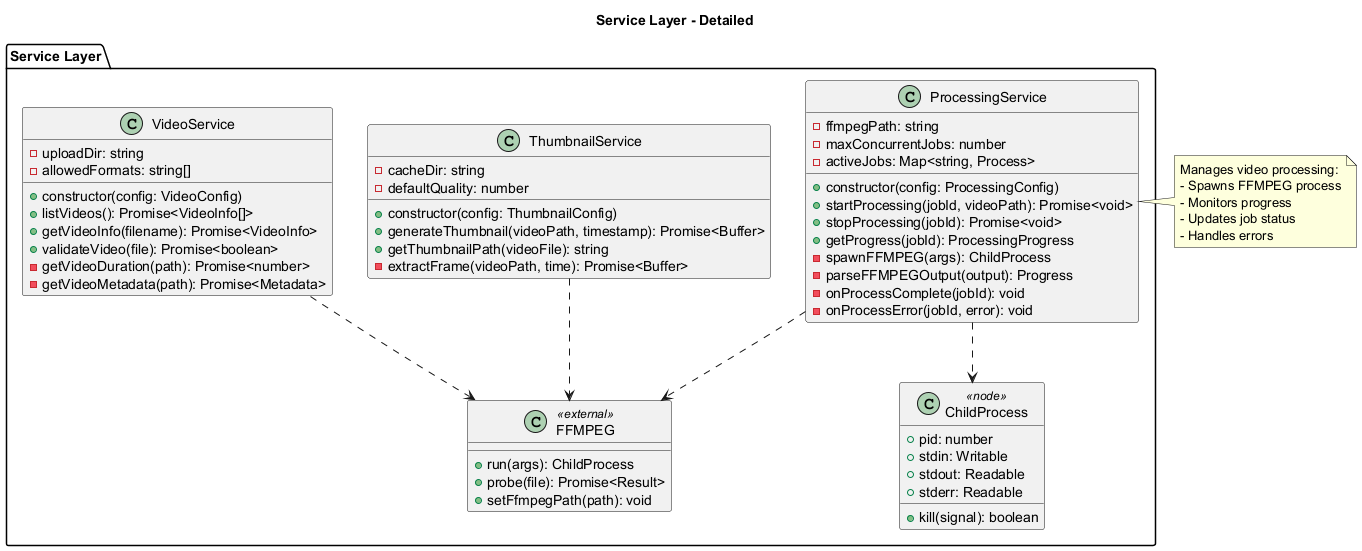

The diagram above was rendered by PlantUML. Its source (embedded in the PNG):
@startuml
title Service Layer - Detailed

package "Service Layer" {
  class ProcessingService {
    - ffmpegPath: string
    - maxConcurrentJobs: number
    - activeJobs: Map<string, Process>
    + constructor(config: ProcessingConfig)
    + startProcessing(jobId, videoPath): Promise<void>
    + stopProcessing(jobId): Promise<void>
    + getProgress(jobId): ProcessingProgress
    - spawnFFMPEG(args): ChildProcess
    - parseFFMPEGOutput(output): Progress
    - onProcessComplete(jobId): void
    - onProcessError(jobId, error): void
  }
  
  class ThumbnailService {
    - cacheDir: string
    - defaultQuality: number
    + constructor(config: ThumbnailConfig)
    + generateThumbnail(videoPath, timestamp): Promise<Buffer>
    + getThumbnailPath(videoFile): string
    - extractFrame(videoPath, time): Promise<Buffer>
  }
  
  class VideoService {
    - uploadDir: string
    - allowedFormats: string[]
    + constructor(config: VideoConfig)
    + listVideos(): Promise<VideoInfo[]>
    + getVideoInfo(filename): Promise<VideoInfo>
    + validateVideo(file): Promise<boolean>
    - getVideoDuration(path): Promise<number>
    - getVideoMetadata(path): Promise<Metadata>
  }
  
  class FFMPEG <<external>> {
    + run(args): ChildProcess
    + probe(file): Promise<Result>
    + setFfmpegPath(path): void
  }
  
  class ChildProcess <<node>> {
    + pid: number
    + stdin: Writable
    + stdout: Readable
    + stderr: Readable
    + kill(signal): boolean
  }
}

ProcessingService ..> FFMPEG
ProcessingService ..> ChildProcess
ThumbnailService ..> FFMPEG
VideoService ..> FFMPEG

note right of ProcessingService
  Manages video processing:
  - Spawns FFMPEG process
  - Monitors progress
  - Updates job status
  - Handles errors
end note

@enduml